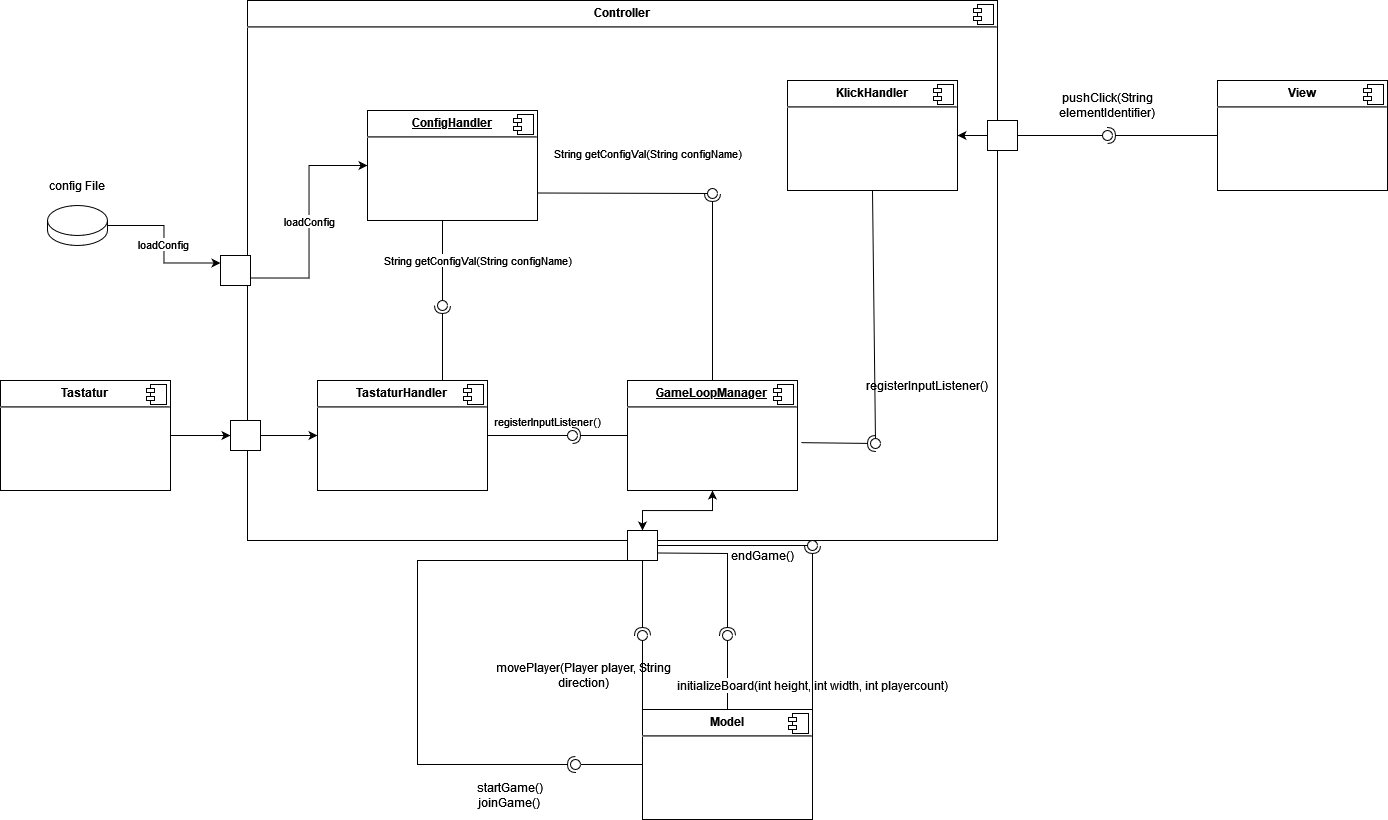

The diagram above was exported from draw.io. Its source (the exported page's mxGraphModel, read from the mxfile embedded in the PNG):
<mxGraphModel dx="3151" dy="1961" grid="1" gridSize="10" guides="1" tooltips="1" connect="1" arrows="1" fold="1" page="1" pageScale="1" pageWidth="827" pageHeight="1169" math="0" shadow="0">
  <root>
    <mxCell id="0" />
    <mxCell id="1" parent="0" />
    <mxCell id="i5vBh3NyPZppQ1_nRRPH-1" value="&lt;p style=&quot;margin:0px;margin-top:6px;text-align:center;&quot;&gt;&lt;b&gt;Controller&lt;/b&gt;&lt;br&gt;&lt;/p&gt;&lt;hr&gt;" style="align=left;overflow=fill;html=1;dropTarget=0;" parent="1" vertex="1">
      <mxGeometry x="-750" y="-480" width="750" height="540" as="geometry" />
    </mxCell>
    <mxCell id="i5vBh3NyPZppQ1_nRRPH-2" value="" style="shape=component;jettyWidth=8;jettyHeight=4;" parent="i5vBh3NyPZppQ1_nRRPH-1" vertex="1">
      <mxGeometry x="1" width="20" height="20" relative="1" as="geometry">
        <mxPoint x="-24" y="4" as="offset" />
      </mxGeometry>
    </mxCell>
    <mxCell id="7Jd26kHSPADcxAGTtEmk-1" value="&lt;p style=&quot;margin:0px;margin-top:6px;text-align:center;&quot;&gt;&lt;b&gt;Model&lt;/b&gt;&lt;br&gt;&lt;/p&gt;&lt;hr&gt;" style="align=left;overflow=fill;html=1;dropTarget=0;" vertex="1" parent="1">
      <mxGeometry x="-355" y="229" width="170" height="110" as="geometry" />
    </mxCell>
    <mxCell id="7Jd26kHSPADcxAGTtEmk-2" value="" style="shape=component;jettyWidth=8;jettyHeight=4;" vertex="1" parent="7Jd26kHSPADcxAGTtEmk-1">
      <mxGeometry x="1" width="20" height="20" relative="1" as="geometry">
        <mxPoint x="-24" y="4" as="offset" />
      </mxGeometry>
    </mxCell>
    <mxCell id="7Jd26kHSPADcxAGTtEmk-3" value="&lt;p style=&quot;margin:0px;margin-top:6px;text-align:center;&quot;&gt;&lt;b&gt;View&lt;/b&gt;&lt;br&gt;&lt;/p&gt;&lt;hr&gt;" style="align=left;overflow=fill;html=1;dropTarget=0;" vertex="1" parent="1">
      <mxGeometry x="220" y="-400" width="170" height="110" as="geometry" />
    </mxCell>
    <mxCell id="7Jd26kHSPADcxAGTtEmk-4" value="" style="shape=component;jettyWidth=8;jettyHeight=4;" vertex="1" parent="7Jd26kHSPADcxAGTtEmk-3">
      <mxGeometry x="1" width="20" height="20" relative="1" as="geometry">
        <mxPoint x="-24" y="4" as="offset" />
      </mxGeometry>
    </mxCell>
    <mxCell id="xJDE5W4ydXxXBLW-H979-6" style="edgeStyle=orthogonalEdgeStyle;rounded=0;orthogonalLoop=1;jettySize=auto;html=1;entryX=0;entryY=0.5;entryDx=0;entryDy=0;" edge="1" parent="1" source="7Jd26kHSPADcxAGTtEmk-5" target="xJDE5W4ydXxXBLW-H979-5">
      <mxGeometry relative="1" as="geometry" />
    </mxCell>
    <mxCell id="7Jd26kHSPADcxAGTtEmk-5" value="&lt;p style=&quot;margin:0px;margin-top:6px;text-align:center;&quot;&gt;&lt;b&gt;Tastatur&lt;/b&gt;&lt;br&gt;&lt;/p&gt;&lt;hr&gt;" style="align=left;overflow=fill;html=1;dropTarget=0;" vertex="1" parent="1">
      <mxGeometry x="-997" y="-100" width="170" height="110" as="geometry" />
    </mxCell>
    <mxCell id="7Jd26kHSPADcxAGTtEmk-6" value="" style="shape=component;jettyWidth=8;jettyHeight=4;" vertex="1" parent="7Jd26kHSPADcxAGTtEmk-5">
      <mxGeometry x="1" width="20" height="20" relative="1" as="geometry">
        <mxPoint x="-24" y="4" as="offset" />
      </mxGeometry>
    </mxCell>
    <mxCell id="xJDE5W4ydXxXBLW-H979-7" style="edgeStyle=orthogonalEdgeStyle;rounded=0;orthogonalLoop=1;jettySize=auto;html=1;entryX=1;entryY=0.5;entryDx=0;entryDy=0;startArrow=classic;startFill=1;endArrow=none;endFill=0;" edge="1" parent="1" source="7Jd26kHSPADcxAGTtEmk-7" target="xJDE5W4ydXxXBLW-H979-5">
      <mxGeometry relative="1" as="geometry" />
    </mxCell>
    <mxCell id="7Jd26kHSPADcxAGTtEmk-7" value="&lt;p style=&quot;margin:0px;margin-top:6px;text-align:center;&quot;&gt;&lt;b&gt;TastaturHandler&lt;/b&gt;&lt;br&gt;&lt;/p&gt;&lt;hr&gt;" style="align=left;overflow=fill;html=1;dropTarget=0;" vertex="1" parent="1">
      <mxGeometry x="-680" y="-100" width="170" height="110" as="geometry" />
    </mxCell>
    <mxCell id="7Jd26kHSPADcxAGTtEmk-8" value="" style="shape=component;jettyWidth=8;jettyHeight=4;" vertex="1" parent="7Jd26kHSPADcxAGTtEmk-7">
      <mxGeometry x="1" width="20" height="20" relative="1" as="geometry">
        <mxPoint x="-24" y="4" as="offset" />
      </mxGeometry>
    </mxCell>
    <mxCell id="fHMeM0qiHFExru1FqVmf-1" value="loadConfig" style="edgeStyle=orthogonalEdgeStyle;rounded=0;orthogonalLoop=1;jettySize=auto;html=1;entryX=1;entryY=0.5;entryDx=0;entryDy=0;entryPerimeter=0;startArrow=classic;startFill=1;endArrow=none;endFill=0;exitX=0;exitY=0.25;exitDx=0;exitDy=0;" edge="1" parent="1" target="fHMeM0qiHFExru1FqVmf-2" source="fHMeM0qiHFExru1FqVmf-10">
      <mxGeometry relative="1" as="geometry">
        <mxPoint x="-750" y="-220" as="sourcePoint" />
      </mxGeometry>
    </mxCell>
    <mxCell id="fHMeM0qiHFExru1FqVmf-2" value="" style="shape=cylinder3;whiteSpace=wrap;html=1;boundedLbl=1;backgroundOutline=1;size=15;" vertex="1" parent="1">
      <mxGeometry x="-950" y="-275" width="60" height="40" as="geometry" />
    </mxCell>
    <mxCell id="fHMeM0qiHFExru1FqVmf-3" value="config File" style="text;html=1;strokeColor=none;fillColor=none;align=center;verticalAlign=middle;whiteSpace=wrap;rounded=0;" vertex="1" parent="1">
      <mxGeometry x="-950" y="-310" width="60" height="30" as="geometry" />
    </mxCell>
    <mxCell id="fHMeM0qiHFExru1FqVmf-14" value="loadConfig" style="edgeStyle=orthogonalEdgeStyle;rounded=0;orthogonalLoop=1;jettySize=auto;html=1;entryX=1;entryY=0.75;entryDx=0;entryDy=0;startArrow=classic;startFill=1;endArrow=none;endFill=0;" edge="1" parent="1" source="fHMeM0qiHFExru1FqVmf-4" target="fHMeM0qiHFExru1FqVmf-10">
      <mxGeometry relative="1" as="geometry" />
    </mxCell>
    <mxCell id="fHMeM0qiHFExru1FqVmf-4" value="&lt;p style=&quot;margin:0px;margin-top:6px;text-align:center;&quot;&gt;&lt;u&gt;&lt;b&gt;ConfigHandler&lt;/b&gt;&lt;br&gt;&lt;/u&gt;&lt;/p&gt;&lt;hr&gt;" style="align=left;overflow=fill;html=1;dropTarget=0;" vertex="1" parent="1">
      <mxGeometry x="-630" y="-370" width="170" height="110" as="geometry" />
    </mxCell>
    <mxCell id="fHMeM0qiHFExru1FqVmf-5" value="" style="shape=component;jettyWidth=8;jettyHeight=4;" vertex="1" parent="fHMeM0qiHFExru1FqVmf-4">
      <mxGeometry x="1" width="20" height="20" relative="1" as="geometry">
        <mxPoint x="-24" y="4" as="offset" />
      </mxGeometry>
    </mxCell>
    <mxCell id="fHMeM0qiHFExru1FqVmf-40" style="edgeStyle=orthogonalEdgeStyle;rounded=0;orthogonalLoop=1;jettySize=auto;html=1;entryX=0;entryY=0.5;entryDx=0;entryDy=0;startArrow=classic;startFill=1;endArrow=none;endFill=0;" edge="1" parent="1" source="fHMeM0qiHFExru1FqVmf-6" target="fHMeM0qiHFExru1FqVmf-38">
      <mxGeometry relative="1" as="geometry" />
    </mxCell>
    <mxCell id="fHMeM0qiHFExru1FqVmf-6" value="&lt;p style=&quot;margin:0px;margin-top:6px;text-align:center;&quot;&gt;&lt;b&gt;KlickHandler&lt;/b&gt;&lt;br&gt;&lt;/p&gt;&lt;hr&gt;" style="align=left;overflow=fill;html=1;dropTarget=0;" vertex="1" parent="1">
      <mxGeometry x="-210" y="-400" width="170" height="110" as="geometry" />
    </mxCell>
    <mxCell id="fHMeM0qiHFExru1FqVmf-7" value="" style="shape=component;jettyWidth=8;jettyHeight=4;" vertex="1" parent="fHMeM0qiHFExru1FqVmf-6">
      <mxGeometry x="1" width="20" height="20" relative="1" as="geometry">
        <mxPoint x="-24" y="4" as="offset" />
      </mxGeometry>
    </mxCell>
    <mxCell id="fHMeM0qiHFExru1FqVmf-37" style="edgeStyle=orthogonalEdgeStyle;rounded=0;orthogonalLoop=1;jettySize=auto;html=1;entryX=0.5;entryY=0;entryDx=0;entryDy=0;startArrow=classic;startFill=1;" edge="1" parent="1" source="fHMeM0qiHFExru1FqVmf-8" target="fHMeM0qiHFExru1FqVmf-36">
      <mxGeometry relative="1" as="geometry" />
    </mxCell>
    <mxCell id="fHMeM0qiHFExru1FqVmf-8" value="&lt;p style=&quot;margin:0px;margin-top:6px;text-align:center;&quot;&gt;&lt;u&gt;&lt;b&gt;GameLoopManager&lt;/b&gt;&lt;br&gt;&lt;/u&gt;&lt;/p&gt;&lt;hr&gt;" style="align=left;overflow=fill;html=1;dropTarget=0;" vertex="1" parent="1">
      <mxGeometry x="-370" y="-100" width="170" height="110" as="geometry" />
    </mxCell>
    <mxCell id="fHMeM0qiHFExru1FqVmf-9" value="" style="shape=component;jettyWidth=8;jettyHeight=4;" vertex="1" parent="fHMeM0qiHFExru1FqVmf-8">
      <mxGeometry x="1" width="20" height="20" relative="1" as="geometry">
        <mxPoint x="-24" y="4" as="offset" />
      </mxGeometry>
    </mxCell>
    <mxCell id="fHMeM0qiHFExru1FqVmf-10" value="" style="html=1;rounded=0;" vertex="1" parent="1">
      <mxGeometry x="-777" y="-225" width="30" height="30" as="geometry" />
    </mxCell>
    <mxCell id="fHMeM0qiHFExru1FqVmf-15" value="String getConfigVal(String configName)" style="rounded=0;orthogonalLoop=1;jettySize=auto;html=1;endArrow=none;endFill=0;sketch=0;sourcePerimeterSpacing=0;targetPerimeterSpacing=0;" edge="1" target="fHMeM0qiHFExru1FqVmf-17" parent="1">
      <mxGeometry y="35" relative="1" as="geometry">
        <mxPoint x="-555" y="-260" as="sourcePoint" />
        <mxPoint as="offset" />
      </mxGeometry>
    </mxCell>
    <mxCell id="fHMeM0qiHFExru1FqVmf-16" value="" style="rounded=0;orthogonalLoop=1;jettySize=auto;html=1;endArrow=halfCircle;endFill=0;entryX=0.5;entryY=0.5;endSize=6;strokeWidth=1;sketch=0;" edge="1" target="fHMeM0qiHFExru1FqVmf-17" parent="1">
      <mxGeometry relative="1" as="geometry">
        <mxPoint x="-555" y="-100" as="sourcePoint" />
      </mxGeometry>
    </mxCell>
    <mxCell id="fHMeM0qiHFExru1FqVmf-17" value="" style="ellipse;whiteSpace=wrap;html=1;align=center;aspect=fixed;resizable=0;points=[];outlineConnect=0;sketch=0;" vertex="1" parent="1">
      <mxGeometry x="-560" y="-180" width="10" height="10" as="geometry" />
    </mxCell>
    <mxCell id="fHMeM0qiHFExru1FqVmf-26" value="" style="rounded=0;orthogonalLoop=1;jettySize=auto;html=1;endArrow=none;endFill=0;sketch=0;sourcePerimeterSpacing=0;targetPerimeterSpacing=0;exitX=1;exitY=0.5;exitDx=0;exitDy=0;" edge="1" target="fHMeM0qiHFExru1FqVmf-28" parent="1" source="7Jd26kHSPADcxAGTtEmk-7">
      <mxGeometry relative="1" as="geometry">
        <mxPoint x="-500" y="-45" as="sourcePoint" />
      </mxGeometry>
    </mxCell>
    <mxCell id="fHMeM0qiHFExru1FqVmf-30" value="registerInputListener()" style="edgeLabel;html=1;align=center;verticalAlign=middle;resizable=0;points=[];" vertex="1" connectable="0" parent="fHMeM0qiHFExru1FqVmf-26">
      <mxGeometry x="0.3429" y="-1" relative="1" as="geometry">
        <mxPoint x="6" y="-16" as="offset" />
      </mxGeometry>
    </mxCell>
    <mxCell id="fHMeM0qiHFExru1FqVmf-27" value="" style="rounded=0;orthogonalLoop=1;jettySize=auto;html=1;endArrow=halfCircle;endFill=0;entryX=0.5;entryY=0.5;endSize=6;strokeWidth=1;sketch=0;exitX=0;exitY=0.5;exitDx=0;exitDy=0;" edge="1" target="fHMeM0qiHFExru1FqVmf-28" parent="1" source="fHMeM0qiHFExru1FqVmf-8">
      <mxGeometry relative="1" as="geometry">
        <mxPoint x="-460" y="-45" as="sourcePoint" />
      </mxGeometry>
    </mxCell>
    <mxCell id="fHMeM0qiHFExru1FqVmf-28" value="" style="ellipse;whiteSpace=wrap;html=1;align=center;aspect=fixed;resizable=0;points=[];outlineConnect=0;sketch=0;" vertex="1" parent="1">
      <mxGeometry x="-430" y="-50" width="10" height="10" as="geometry" />
    </mxCell>
    <mxCell id="fHMeM0qiHFExru1FqVmf-31" value="" style="rounded=0;orthogonalLoop=1;jettySize=auto;html=1;endArrow=none;endFill=0;sketch=0;sourcePerimeterSpacing=0;targetPerimeterSpacing=0;exitX=0.5;exitY=1;exitDx=0;exitDy=0;" edge="1" target="fHMeM0qiHFExru1FqVmf-33" parent="1" source="fHMeM0qiHFExru1FqVmf-6">
      <mxGeometry relative="1" as="geometry">
        <mxPoint x="-180" y="-240" as="sourcePoint" />
      </mxGeometry>
    </mxCell>
    <mxCell id="fHMeM0qiHFExru1FqVmf-32" value="" style="rounded=0;orthogonalLoop=1;jettySize=auto;html=1;endArrow=halfCircle;endFill=0;entryX=0.5;entryY=0.5;endSize=6;strokeWidth=1;sketch=0;exitX=1.022;exitY=0.565;exitDx=0;exitDy=0;exitPerimeter=0;" edge="1" target="fHMeM0qiHFExru1FqVmf-33" parent="1" source="fHMeM0qiHFExru1FqVmf-8">
      <mxGeometry relative="1" as="geometry">
        <mxPoint x="-140" y="-240" as="sourcePoint" />
      </mxGeometry>
    </mxCell>
    <mxCell id="fHMeM0qiHFExru1FqVmf-33" value="" style="ellipse;whiteSpace=wrap;html=1;align=center;aspect=fixed;resizable=0;points=[];outlineConnect=0;sketch=0;" vertex="1" parent="1">
      <mxGeometry x="-127" y="-42" width="10" height="10" as="geometry" />
    </mxCell>
    <mxCell id="fHMeM0qiHFExru1FqVmf-34" value="registerInputListener()" style="text;html=1;strokeColor=none;fillColor=none;align=center;verticalAlign=middle;whiteSpace=wrap;rounded=0;" vertex="1" parent="1">
      <mxGeometry x="-100" y="-110" width="60" height="30" as="geometry" />
    </mxCell>
    <mxCell id="fHMeM0qiHFExru1FqVmf-36" value="" style="html=1;rounded=0;" vertex="1" parent="1">
      <mxGeometry x="-370" y="50" width="30" height="30" as="geometry" />
    </mxCell>
    <mxCell id="fHMeM0qiHFExru1FqVmf-38" value="" style="html=1;rounded=0;" vertex="1" parent="1">
      <mxGeometry x="-10" y="-360" width="30" height="30" as="geometry" />
    </mxCell>
    <mxCell id="xJDE5W4ydXxXBLW-H979-1" value="" style="rounded=0;orthogonalLoop=1;jettySize=auto;html=1;endArrow=none;endFill=0;sketch=0;sourcePerimeterSpacing=0;targetPerimeterSpacing=0;exitX=1;exitY=0.5;exitDx=0;exitDy=0;" edge="1" target="xJDE5W4ydXxXBLW-H979-3" parent="1" source="fHMeM0qiHFExru1FqVmf-38">
      <mxGeometry relative="1" as="geometry">
        <mxPoint x="90" y="-345" as="sourcePoint" />
      </mxGeometry>
    </mxCell>
    <mxCell id="xJDE5W4ydXxXBLW-H979-2" value="" style="rounded=0;orthogonalLoop=1;jettySize=auto;html=1;endArrow=halfCircle;endFill=0;entryX=0.5;entryY=0.5;endSize=6;strokeWidth=1;sketch=0;exitX=0;exitY=0.5;exitDx=0;exitDy=0;" edge="1" target="xJDE5W4ydXxXBLW-H979-3" parent="1" source="7Jd26kHSPADcxAGTtEmk-3">
      <mxGeometry relative="1" as="geometry">
        <mxPoint x="130" y="-345" as="sourcePoint" />
      </mxGeometry>
    </mxCell>
    <mxCell id="xJDE5W4ydXxXBLW-H979-3" value="" style="ellipse;whiteSpace=wrap;html=1;align=center;aspect=fixed;resizable=0;points=[];outlineConnect=0;sketch=0;" vertex="1" parent="1">
      <mxGeometry x="105" y="-350" width="10" height="10" as="geometry" />
    </mxCell>
    <mxCell id="xJDE5W4ydXxXBLW-H979-4" value="pushClick(String elementIdentifier)" style="text;html=1;strokeColor=none;fillColor=none;align=center;verticalAlign=middle;whiteSpace=wrap;rounded=0;" vertex="1" parent="1">
      <mxGeometry x="40" y="-390" width="140" height="30" as="geometry" />
    </mxCell>
    <mxCell id="xJDE5W4ydXxXBLW-H979-5" value="" style="html=1;rounded=0;" vertex="1" parent="1">
      <mxGeometry x="-767" y="-60" width="30" height="30" as="geometry" />
    </mxCell>
    <mxCell id="YRZnUcPNdT9mKbipEDyY-1" value="movePlayer(Player player, String direction)" style="text;html=1;strokeColor=none;fillColor=none;align=center;verticalAlign=middle;whiteSpace=wrap;rounded=0;" vertex="1" parent="1">
      <mxGeometry x="-524" y="180" width="220" height="30" as="geometry" />
    </mxCell>
    <mxCell id="XJIEYxsm3RCmzGUez_FZ-1" value="" style="rounded=0;orthogonalLoop=1;jettySize=auto;html=1;endArrow=none;endFill=0;sketch=0;sourcePerimeterSpacing=0;targetPerimeterSpacing=0;exitX=0;exitY=0;exitDx=0;exitDy=0;" edge="1" target="XJIEYxsm3RCmzGUez_FZ-3" parent="1" source="7Jd26kHSPADcxAGTtEmk-1">
      <mxGeometry relative="1" as="geometry">
        <mxPoint x="-420" y="165" as="sourcePoint" />
      </mxGeometry>
    </mxCell>
    <mxCell id="XJIEYxsm3RCmzGUez_FZ-2" value="" style="rounded=0;orthogonalLoop=1;jettySize=auto;html=1;endArrow=halfCircle;endFill=0;entryX=0.5;entryY=0.5;endSize=6;strokeWidth=1;sketch=0;exitX=0.5;exitY=1;exitDx=0;exitDy=0;" edge="1" target="XJIEYxsm3RCmzGUez_FZ-3" parent="1" source="fHMeM0qiHFExru1FqVmf-36">
      <mxGeometry relative="1" as="geometry">
        <mxPoint x="-380" y="165" as="sourcePoint" />
      </mxGeometry>
    </mxCell>
    <mxCell id="XJIEYxsm3RCmzGUez_FZ-3" value="" style="ellipse;whiteSpace=wrap;html=1;align=center;aspect=fixed;resizable=0;points=[];outlineConnect=0;sketch=0;" vertex="1" parent="1">
      <mxGeometry x="-360" y="150" width="10" height="10" as="geometry" />
    </mxCell>
    <mxCell id="XJIEYxsm3RCmzGUez_FZ-7" value="" style="rounded=0;orthogonalLoop=1;jettySize=auto;html=1;endArrow=none;endFill=0;sketch=0;sourcePerimeterSpacing=0;targetPerimeterSpacing=0;exitX=0.5;exitY=0;exitDx=0;exitDy=0;" edge="1" target="XJIEYxsm3RCmzGUez_FZ-9" parent="1" source="7Jd26kHSPADcxAGTtEmk-1">
      <mxGeometry relative="1" as="geometry">
        <mxPoint x="-290" y="195" as="sourcePoint" />
      </mxGeometry>
    </mxCell>
    <mxCell id="XJIEYxsm3RCmzGUez_FZ-8" value="" style="rounded=0;orthogonalLoop=1;jettySize=auto;html=1;endArrow=halfCircle;endFill=0;entryX=0.5;entryY=0.5;endSize=6;strokeWidth=1;sketch=0;exitX=1;exitY=0.75;exitDx=0;exitDy=0;" edge="1" target="XJIEYxsm3RCmzGUez_FZ-9" parent="1" source="fHMeM0qiHFExru1FqVmf-36">
      <mxGeometry relative="1" as="geometry">
        <mxPoint x="-270" y="70" as="sourcePoint" />
        <Array as="points">
          <mxPoint x="-270" y="73" />
        </Array>
      </mxGeometry>
    </mxCell>
    <mxCell id="XJIEYxsm3RCmzGUez_FZ-9" value="" style="ellipse;whiteSpace=wrap;html=1;align=center;aspect=fixed;resizable=0;points=[];outlineConnect=0;sketch=0;" vertex="1" parent="1">
      <mxGeometry x="-275" y="150" width="10" height="10" as="geometry" />
    </mxCell>
    <mxCell id="2mkvFDJHxq9WsD6fZR5d-1" value="&lt;pre style=&quot;background-color: rgb(255, 255, 255); color: rgb(8, 8, 8);&quot;&gt;&lt;font face=&quot;Helvetica&quot;&gt;initializeBoard(int height, int width, int playercount)&lt;/font&gt;&lt;/pre&gt;" style="text;html=1;strokeColor=none;fillColor=none;align=center;verticalAlign=middle;whiteSpace=wrap;rounded=0;" vertex="1" parent="1">
      <mxGeometry x="-397.5" y="190" width="425" height="30" as="geometry" />
    </mxCell>
    <mxCell id="2mkvFDJHxq9WsD6fZR5d-2" value="" style="rounded=0;orthogonalLoop=1;jettySize=auto;html=1;endArrow=none;endFill=0;sketch=0;sourcePerimeterSpacing=0;targetPerimeterSpacing=0;exitX=0;exitY=0.5;exitDx=0;exitDy=0;" edge="1" target="2mkvFDJHxq9WsD6fZR5d-4" parent="1" source="7Jd26kHSPADcxAGTtEmk-1">
      <mxGeometry relative="1" as="geometry">
        <mxPoint x="-442" y="284" as="sourcePoint" />
      </mxGeometry>
    </mxCell>
    <mxCell id="2mkvFDJHxq9WsD6fZR5d-3" value="" style="rounded=0;orthogonalLoop=1;jettySize=auto;html=1;endArrow=halfCircle;endFill=0;entryX=0.5;entryY=0.5;endSize=6;strokeWidth=1;sketch=0;exitX=0;exitY=1;exitDx=0;exitDy=0;" edge="1" target="2mkvFDJHxq9WsD6fZR5d-4" parent="1" source="fHMeM0qiHFExru1FqVmf-36">
      <mxGeometry relative="1" as="geometry">
        <mxPoint x="-450" y="80" as="sourcePoint" />
        <Array as="points">
          <mxPoint x="-580" y="80" />
          <mxPoint x="-580" y="284" />
        </Array>
      </mxGeometry>
    </mxCell>
    <mxCell id="2mkvFDJHxq9WsD6fZR5d-4" value="" style="ellipse;whiteSpace=wrap;html=1;align=center;aspect=fixed;resizable=0;points=[];outlineConnect=0;sketch=0;" vertex="1" parent="1">
      <mxGeometry x="-427" y="279" width="10" height="10" as="geometry" />
    </mxCell>
    <mxCell id="8M6s0fgnNIF9NWbi555l-1" value="&lt;div&gt;startGame()&lt;/div&gt;&lt;div&gt;joinGame()&lt;br&gt;&lt;/div&gt;" style="text;html=1;strokeColor=none;fillColor=none;align=center;verticalAlign=middle;whiteSpace=wrap;rounded=0;" vertex="1" parent="1">
      <mxGeometry x="-700" y="300" width="425" height="30" as="geometry" />
    </mxCell>
    <mxCell id="0q4Ou-lOAxZ3TgI1H8gV-1" value="" style="rounded=0;orthogonalLoop=1;jettySize=auto;html=1;endArrow=none;endFill=0;sketch=0;sourcePerimeterSpacing=0;targetPerimeterSpacing=0;exitX=1;exitY=0.5;exitDx=0;exitDy=0;" edge="1" target="0q4Ou-lOAxZ3TgI1H8gV-3" parent="1" source="fHMeM0qiHFExru1FqVmf-36">
      <mxGeometry relative="1" as="geometry">
        <mxPoint x="-200" y="105" as="sourcePoint" />
      </mxGeometry>
    </mxCell>
    <mxCell id="0q4Ou-lOAxZ3TgI1H8gV-2" value="" style="rounded=0;orthogonalLoop=1;jettySize=auto;html=1;endArrow=halfCircle;endFill=0;entryX=0.5;entryY=0.5;endSize=6;strokeWidth=1;sketch=0;exitX=1;exitY=0;exitDx=0;exitDy=0;" edge="1" target="0q4Ou-lOAxZ3TgI1H8gV-3" parent="1" source="7Jd26kHSPADcxAGTtEmk-1">
      <mxGeometry relative="1" as="geometry">
        <mxPoint x="-160" y="105" as="sourcePoint" />
      </mxGeometry>
    </mxCell>
    <mxCell id="0q4Ou-lOAxZ3TgI1H8gV-3" value="" style="ellipse;whiteSpace=wrap;html=1;align=center;aspect=fixed;resizable=0;points=[];outlineConnect=0;sketch=0;" vertex="1" parent="1">
      <mxGeometry x="-190" y="60" width="10" height="10" as="geometry" />
    </mxCell>
    <mxCell id="0q4Ou-lOAxZ3TgI1H8gV-4" value="endGame()" style="text;html=1;strokeColor=none;fillColor=none;align=center;verticalAlign=middle;whiteSpace=wrap;rounded=0;" vertex="1" parent="1">
      <mxGeometry x="-265" y="60" width="60" height="30" as="geometry" />
    </mxCell>
    <mxCell id="0q4Ou-lOAxZ3TgI1H8gV-5" value="&#10;String getConfigVal(String configName)&#10;&#10;" style="rounded=0;orthogonalLoop=1;jettySize=auto;html=1;endArrow=none;endFill=0;sketch=0;sourcePerimeterSpacing=0;targetPerimeterSpacing=0;exitX=1;exitY=0.75;exitDx=0;exitDy=0;" edge="1" target="0q4Ou-lOAxZ3TgI1H8gV-7" parent="1" source="fHMeM0qiHFExru1FqVmf-4">
      <mxGeometry x="0.293" y="33" relative="1" as="geometry">
        <mxPoint x="-417" y="-286" as="sourcePoint" />
        <mxPoint as="offset" />
      </mxGeometry>
    </mxCell>
    <mxCell id="0q4Ou-lOAxZ3TgI1H8gV-6" value="" style="rounded=0;orthogonalLoop=1;jettySize=auto;html=1;endArrow=halfCircle;endFill=0;entryX=0.5;entryY=0.5;endSize=6;strokeWidth=1;sketch=0;exitX=0.5;exitY=0;exitDx=0;exitDy=0;" edge="1" target="0q4Ou-lOAxZ3TgI1H8gV-7" parent="1" source="fHMeM0qiHFExru1FqVmf-8">
      <mxGeometry relative="1" as="geometry">
        <mxPoint x="-377" y="-286" as="sourcePoint" />
      </mxGeometry>
    </mxCell>
    <mxCell id="0q4Ou-lOAxZ3TgI1H8gV-7" value="" style="ellipse;whiteSpace=wrap;html=1;align=center;aspect=fixed;resizable=0;points=[];outlineConnect=0;sketch=0;" vertex="1" parent="1">
      <mxGeometry x="-290" y="-292" width="10" height="10" as="geometry" />
    </mxCell>
  </root>
</mxGraphModel>